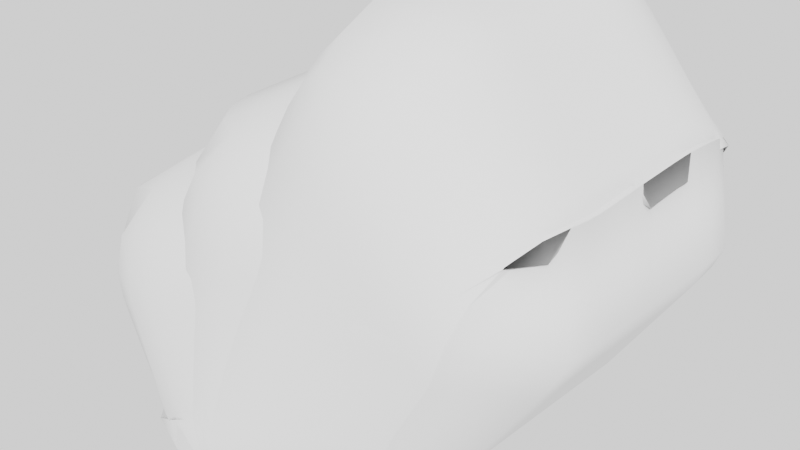# Source: Tungsten.blend  (saved by Blender 3.6.11; exported with 4.5.12 LTS)
import bpy
from mathutils import Matrix  # noqa: F401  (used for matrix-valued properties, if any)

bpy.ops.wm.read_factory_settings(use_empty=True)
scene = bpy.context.scene
scene.name = 'Scene'

# ---- collections
col_collection = bpy.data.collections.new('Collection'); scene.collection.children.link(col_collection)

# ---- world
world_world = bpy.data.worlds.new('World'); scene.world = world_world
world_world.use_nodes = True; world_world.node_tree.nodes.clear()
_N = world_world.node_tree.nodes; _L = world_world.node_tree.links
n0 = _N.new('ShaderNodeOutputWorld'); n0.name = 'World Output'; n0.location = (300, 300)
n1 = _N.new('ShaderNodeBackground'); n1.name = 'Background'; n1.location = (10, 300)
n2 = _N.new('ShaderNodeBrightContrast'); n2.name = 'Brightness/Contrast'; n2.location = (-190, 280)
_L.new(n1.outputs[0], n0.inputs[0])
_L.new(n2.outputs[0], n1.inputs[0])
n0.is_active_output = True
world_world.color = (0.05088, 0.05088, 0.05088)
world_world.use_sun_shadow = False
world_world.sun_shadow_jitter_overblur = 0.0

# ---- meshes
me_rock_003 = bpy.data.meshes.new('rock.003')
me_rock_003.from_pydata([(-0.04517, 0.3637, -0.006394), (-0.2075, -0.008909, -0.2236), (-0.1847, 0.3726, -0.2211), (-0.4453, 0.3605, -0.3759), (-0.6395, 0.3721, -0.1257), (-0.6406, -0.0105, -0.1382), (-0.4615, -0.05859, -0.3599), (-0.06567, 0.003703, -0.01545), (-0.4586, 0.386, 0.01922), (-0.4596, 0.003382, 0.006723), (-0.2419, 0.4107, 0.1967), (-0.243, 0.02808, 0.1842)], [], [(0, 4, 5), (0, 5, 7), (0, 2, 3, 4), (1, 6, 2), (2, 6, 3), (3, 6, 5, 4), (5, 6, 1, 7), (0, 8, 9), (0, 9, 7), (11, 7, 0, 10), (0, 2, 3, 8), (3, 6, 9, 8), (9, 6, 1, 7), (0, 7, 1, 2), (0, 2, 3, 10), (3, 6, 11, 10), (11, 6, 1, 7)])
me_rock_003.polygons.foreach_set('use_smooth', [True] * 17)
_k = {(0, 2): 0.31185, (0, 4): 0.09872, (0, 5): 0.14192, (4, 5): 0.5737, (0, 7): 0.40188, (1, 2): 0.51448, (5, 6): 0.14932, (3, 6): 0.3104, (5, 7): 0.08579, (2, 3): 0.56293, (2, 6): 0.58966, (3, 4): 0.29259, (1, 6): 0.13173, (1, 7): 0.14522, (8, 9): 0.5737, (3, 10): 0.29259, (3, 8): 0.29259, (6, 11): 0.14932, (10, 11): 0.5737, (6, 9): 0.14932, (7, 9): 0.08579, (7, 11): 0.08579, (0, 8): 0.09872, (0, 9): 0.14192, (0, 10): 0.09872}
me_rock_003.attributes.new('crease_edge', 'FLOAT', 'EDGE').data.foreach_set('value', [_k.get((min(e.vertices), max(e.vertices)), 0.0) for e in me_rock_003.edges])
me_rock_003.materials.append(None)
me_rock_003.update()

# ---- objects
ob_rock_001 = bpy.data.objects.new('rock.001', me_rock_003)

# ---- transforms, parenting, visibility, modifiers, constraints
ob_rock_001.location = (-0.1788, 0.0, 1.259)
_m = ob_rock_001.modifiers.new('Subsurf', 'SUBSURF')
_m.subdivision_type = 'SIMPLE'
_m.levels = 4
_m = ob_rock_001.modifiers.new('Subsurf.001', 'SUBSURF')
_m.levels = 4
_m = ob_rock_001.modifiers.new('Displace', 'DISPLACE')
_m.mid_level = 0.0
_m.strength = 0.02
_m = ob_rock_001.modifiers.new('Displace.001', 'DISPLACE')
_m.mid_level = 0.0
_m.strength = 0.05
_m = ob_rock_001.modifiers.new('Displace.002', 'DISPLACE')
_m.strength = 0.1
_m = ob_rock_001.modifiers.new('Displace.003', 'DISPLACE')
_m.strength = 0.025

# ---- collection membership
col_collection.objects.link(ob_rock_001)

# ---- scene / render settings (as saved in the file)
scene.frame_start = 1; scene.frame_end = 250; scene.frame_set(1)
scene.render.engine = 'BLENDER_EEVEE_NEXT'
scene.render.use_high_quality_normals = True
scene.cycles.sampling_pattern = 'TABULATED_SOBOL'
scene.view_settings.view_transform = 'Filmic'
bpy.context.view_layer.update()

# ---- added for rendering (the .blend has no active camera and no usable light): camera, sun
cam_auto = bpy.data.cameras.new('AutoCamera')
cam_auto.lens = 50.0
cam_auto.sensor_width = 36.0
cam_auto.clip_end = 1000.0
ob_auto_camera = bpy.data.objects.new('AutoCamera', cam_auto)
scene.collection.objects.link(ob_auto_camera)
ob_auto_camera.location = (0.402937, -0.952109, 1.92196)
ob_auto_camera.rotation_euler = (1.09748, -7.21219e-08, 0.694738)
scene.camera = ob_auto_camera
light_auto_sun = bpy.data.lights.new('AutoSun', 'SUN')
light_auto_sun.energy = 3.0
light_auto_sun.angle = 0.0523599
ob_auto_sun = bpy.data.objects.new('AutoSun', light_auto_sun)
scene.collection.objects.link(ob_auto_sun)
ob_auto_sun.rotation_euler = (0.872665, 0.174533, 0.523599)
bpy.context.view_layer.update()
